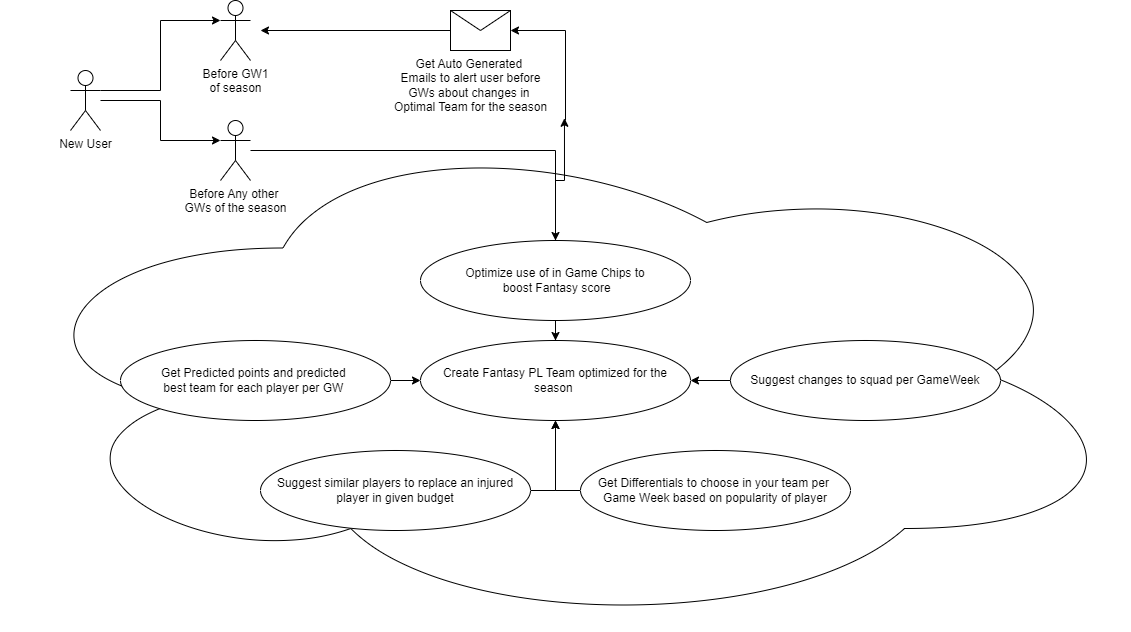

The diagram above was exported from draw.io. Its source (the exported page's mxGraphModel, read from the mxfile embedded in the PNG):
<mxGraphModel dx="1985" dy="1115" grid="1" gridSize="10" guides="1" tooltips="1" connect="1" arrows="1" fold="1" page="1" pageScale="1" pageWidth="900" pageHeight="1600" math="0" shadow="0">
  <root>
    <mxCell id="0" />
    <mxCell id="1" parent="0" />
    <mxCell id="XBGlUrOyZJNLxCQhuecF-35" style="edgeStyle=orthogonalEdgeStyle;rounded=0;orthogonalLoop=1;jettySize=auto;html=1;entryX=1;entryY=0.5;entryDx=0;entryDy=0;" edge="1" parent="1" source="XBGlUrOyZJNLxCQhuecF-17" target="XBGlUrOyZJNLxCQhuecF-34">
      <mxGeometry relative="1" as="geometry" />
    </mxCell>
    <mxCell id="XBGlUrOyZJNLxCQhuecF-17" value="" style="ellipse;shape=cloud;whiteSpace=wrap;html=1;" vertex="1" parent="1">
      <mxGeometry x="100" y="150" width="1130" height="510" as="geometry" />
    </mxCell>
    <mxCell id="XBGlUrOyZJNLxCQhuecF-1" value="New User" style="shape=umlActor;verticalLabelPosition=bottom;verticalAlign=top;html=1;outlineConnect=0;" vertex="1" parent="1">
      <mxGeometry x="170" y="100" width="30" height="60" as="geometry" />
    </mxCell>
    <mxCell id="XBGlUrOyZJNLxCQhuecF-3" value="Create Fantasy PL Team optimized for the season&amp;nbsp;" style="ellipse;whiteSpace=wrap;html=1;" vertex="1" parent="1">
      <mxGeometry x="520" y="370" width="270" height="80" as="geometry" />
    </mxCell>
    <mxCell id="XBGlUrOyZJNLxCQhuecF-15" style="edgeStyle=orthogonalEdgeStyle;rounded=0;orthogonalLoop=1;jettySize=auto;html=1;" edge="1" parent="1" source="XBGlUrOyZJNLxCQhuecF-4" target="XBGlUrOyZJNLxCQhuecF-3">
      <mxGeometry relative="1" as="geometry" />
    </mxCell>
    <mxCell id="XBGlUrOyZJNLxCQhuecF-4" value="Suggest changes to squad per GameWeek" style="ellipse;whiteSpace=wrap;html=1;" vertex="1" parent="1">
      <mxGeometry x="830" y="370" width="270" height="80" as="geometry" />
    </mxCell>
    <mxCell id="XBGlUrOyZJNLxCQhuecF-13" style="edgeStyle=orthogonalEdgeStyle;rounded=0;orthogonalLoop=1;jettySize=auto;html=1;exitX=0.5;exitY=1;exitDx=0;exitDy=0;" edge="1" parent="1" source="XBGlUrOyZJNLxCQhuecF-5" target="XBGlUrOyZJNLxCQhuecF-3">
      <mxGeometry relative="1" as="geometry" />
    </mxCell>
    <mxCell id="XBGlUrOyZJNLxCQhuecF-5" value="Optimize use of in Game Chips to&lt;div&gt;&amp;nbsp;boost Fantasy score&lt;/div&gt;" style="ellipse;whiteSpace=wrap;html=1;" vertex="1" parent="1">
      <mxGeometry x="520" y="270" width="270" height="80" as="geometry" />
    </mxCell>
    <mxCell id="XBGlUrOyZJNLxCQhuecF-14" style="edgeStyle=orthogonalEdgeStyle;rounded=0;orthogonalLoop=1;jettySize=auto;html=1;" edge="1" parent="1" source="XBGlUrOyZJNLxCQhuecF-6" target="XBGlUrOyZJNLxCQhuecF-3">
      <mxGeometry relative="1" as="geometry" />
    </mxCell>
    <mxCell id="XBGlUrOyZJNLxCQhuecF-6" value="Get Predicted points and predicted&amp;nbsp;&lt;div&gt;best team for each player per GW&amp;nbsp;&lt;/div&gt;" style="ellipse;whiteSpace=wrap;html=1;" vertex="1" parent="1">
      <mxGeometry x="220" y="370" width="270" height="80" as="geometry" />
    </mxCell>
    <mxCell id="XBGlUrOyZJNLxCQhuecF-12" style="edgeStyle=orthogonalEdgeStyle;rounded=0;orthogonalLoop=1;jettySize=auto;html=1;exitX=1;exitY=0.5;exitDx=0;exitDy=0;" edge="1" parent="1" source="XBGlUrOyZJNLxCQhuecF-7" target="XBGlUrOyZJNLxCQhuecF-3">
      <mxGeometry relative="1" as="geometry" />
    </mxCell>
    <mxCell id="XBGlUrOyZJNLxCQhuecF-7" value="Suggest similar players to replace an injured player in given budget" style="ellipse;whiteSpace=wrap;html=1;" vertex="1" parent="1">
      <mxGeometry x="360" y="480" width="270" height="80" as="geometry" />
    </mxCell>
    <mxCell id="XBGlUrOyZJNLxCQhuecF-11" style="edgeStyle=orthogonalEdgeStyle;rounded=0;orthogonalLoop=1;jettySize=auto;html=1;exitX=0;exitY=0.5;exitDx=0;exitDy=0;" edge="1" parent="1" source="XBGlUrOyZJNLxCQhuecF-8" target="XBGlUrOyZJNLxCQhuecF-3">
      <mxGeometry relative="1" as="geometry" />
    </mxCell>
    <mxCell id="XBGlUrOyZJNLxCQhuecF-8" value="Get Differentials to choose in your team per&amp;nbsp;&lt;div&gt;Game Week based on popularity of player&lt;/div&gt;" style="ellipse;whiteSpace=wrap;html=1;" vertex="1" parent="1">
      <mxGeometry x="680" y="480" width="270" height="80" as="geometry" />
    </mxCell>
    <mxCell id="XBGlUrOyZJNLxCQhuecF-21" value="Before GW1&lt;div&gt;of season&lt;/div&gt;" style="shape=umlActor;verticalLabelPosition=bottom;verticalAlign=top;html=1;outlineConnect=0;" vertex="1" parent="1">
      <mxGeometry x="320" y="30" width="30" height="60" as="geometry" />
    </mxCell>
    <mxCell id="XBGlUrOyZJNLxCQhuecF-41" style="edgeStyle=orthogonalEdgeStyle;rounded=0;orthogonalLoop=1;jettySize=auto;html=1;entryX=0.5;entryY=0;entryDx=0;entryDy=0;" edge="1" parent="1" source="XBGlUrOyZJNLxCQhuecF-25" target="XBGlUrOyZJNLxCQhuecF-5">
      <mxGeometry relative="1" as="geometry" />
    </mxCell>
    <mxCell id="XBGlUrOyZJNLxCQhuecF-25" value="Before Any other&amp;nbsp;&lt;div&gt;GWs of the season&lt;/div&gt;" style="shape=umlActor;verticalLabelPosition=bottom;verticalAlign=top;html=1;outlineConnect=0;" vertex="1" parent="1">
      <mxGeometry x="320" y="150" width="30" height="60" as="geometry" />
    </mxCell>
    <mxCell id="XBGlUrOyZJNLxCQhuecF-37" style="edgeStyle=orthogonalEdgeStyle;rounded=0;orthogonalLoop=1;jettySize=auto;html=1;" edge="1" parent="1" source="XBGlUrOyZJNLxCQhuecF-34">
      <mxGeometry relative="1" as="geometry">
        <mxPoint x="360" y="60" as="targetPoint" />
      </mxGeometry>
    </mxCell>
    <mxCell id="XBGlUrOyZJNLxCQhuecF-34" value="" style="shape=message;html=1;html=1;outlineConnect=0;labelPosition=center;verticalLabelPosition=bottom;align=center;verticalAlign=top;" vertex="1" parent="1">
      <mxGeometry x="550" y="40" width="60" height="40" as="geometry" />
    </mxCell>
    <mxCell id="XBGlUrOyZJNLxCQhuecF-36" value="Get Auto Generated&amp;nbsp;&lt;div&gt;Emails to alert user before&lt;/div&gt;&lt;div&gt;GWs about changes in&amp;nbsp;&lt;/div&gt;&lt;div&gt;Optimal Team for the season&lt;/div&gt;" style="text;html=1;align=center;verticalAlign=middle;resizable=0;points=[];autosize=1;strokeColor=none;fillColor=none;" vertex="1" parent="1">
      <mxGeometry x="480" y="80" width="180" height="70" as="geometry" />
    </mxCell>
    <mxCell id="XBGlUrOyZJNLxCQhuecF-40" style="edgeStyle=orthogonalEdgeStyle;rounded=0;orthogonalLoop=1;jettySize=auto;html=1;entryX=1.022;entryY=0.968;entryDx=0;entryDy=0;entryPerimeter=0;" edge="1" parent="1" source="XBGlUrOyZJNLxCQhuecF-5" target="XBGlUrOyZJNLxCQhuecF-36">
      <mxGeometry relative="1" as="geometry" />
    </mxCell>
    <mxCell id="XBGlUrOyZJNLxCQhuecF-42" style="edgeStyle=orthogonalEdgeStyle;rounded=0;orthogonalLoop=1;jettySize=auto;html=1;exitX=1;exitY=0.3333333333333333;exitDx=0;exitDy=0;exitPerimeter=0;entryX=0;entryY=0.3333333333333333;entryDx=0;entryDy=0;entryPerimeter=0;" edge="1" parent="1" source="XBGlUrOyZJNLxCQhuecF-1" target="XBGlUrOyZJNLxCQhuecF-21">
      <mxGeometry relative="1" as="geometry" />
    </mxCell>
    <mxCell id="XBGlUrOyZJNLxCQhuecF-43" style="edgeStyle=orthogonalEdgeStyle;rounded=0;orthogonalLoop=1;jettySize=auto;html=1;entryX=0;entryY=0.3333333333333333;entryDx=0;entryDy=0;entryPerimeter=0;" edge="1" parent="1" source="XBGlUrOyZJNLxCQhuecF-1" target="XBGlUrOyZJNLxCQhuecF-25">
      <mxGeometry relative="1" as="geometry" />
    </mxCell>
  </root>
</mxGraphModel>